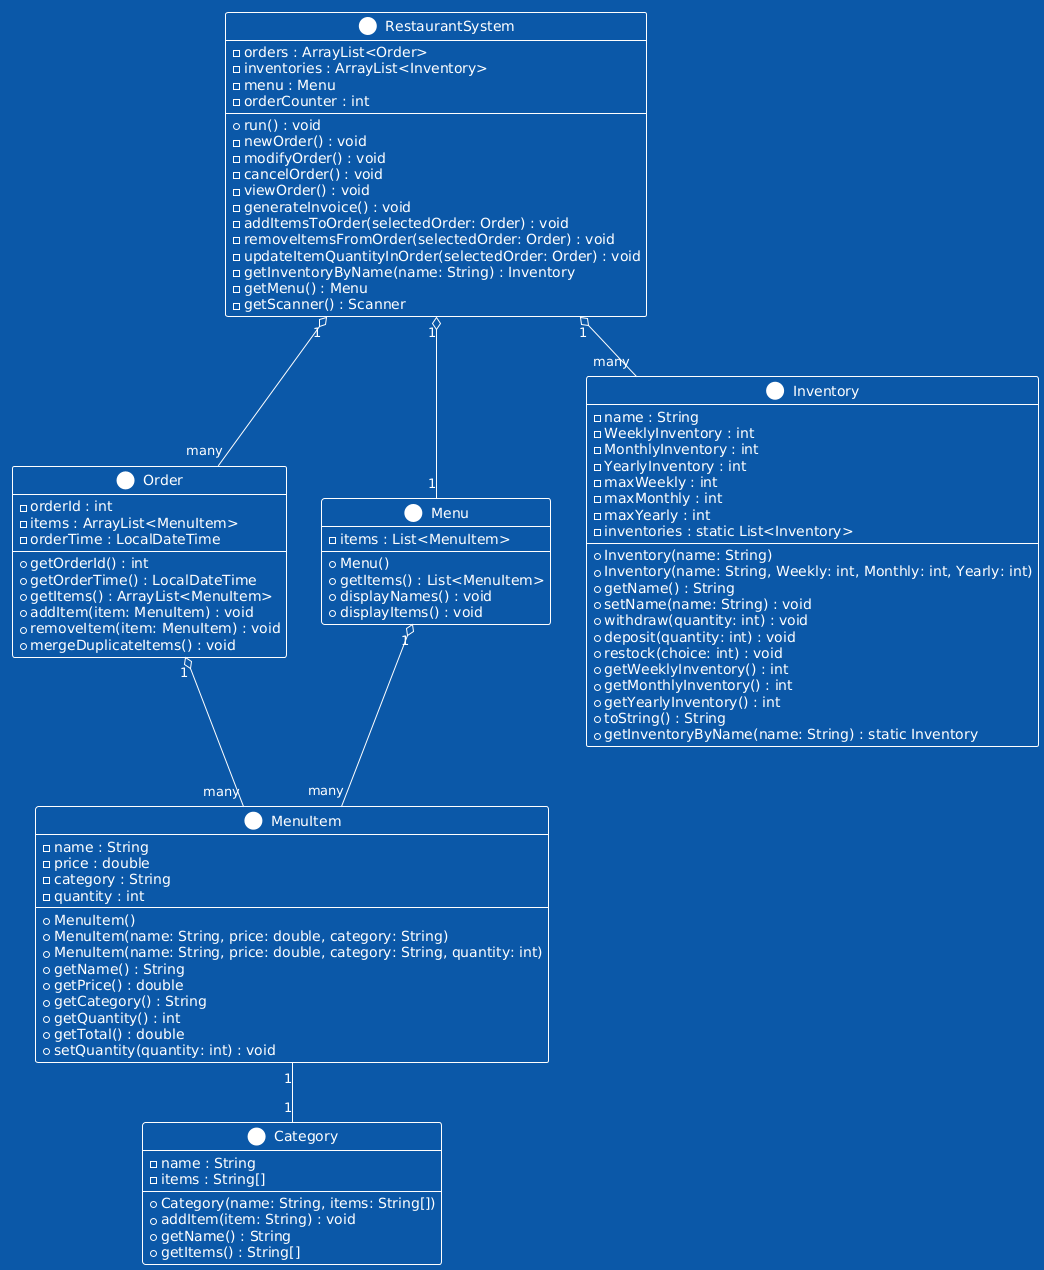

The diagram above was rendered by PlantUML. Its source (embedded in the PNG):
@startuml
!theme amiga

class RestaurantSystem {
    - orders : ArrayList<Order>
    - inventories : ArrayList<Inventory>
    - menu : Menu
    - orderCounter : int
    + run() : void
    - newOrder() : void
    - modifyOrder() : void
    - cancelOrder() : void
    - viewOrder() : void
    - generateInvoice() : void
    - addItemsToOrder(selectedOrder: Order) : void
    - removeItemsFromOrder(selectedOrder: Order) : void
    - updateItemQuantityInOrder(selectedOrder: Order) : void
    - getInventoryByName(name: String) : Inventory
    - getMenu() : Menu
    - getScanner() : Scanner
}

class Order {
    - orderId : int
    - items : ArrayList<MenuItem>
    - orderTime : LocalDateTime
    + getOrderId() : int
    + getOrderTime() : LocalDateTime
    + getItems() : ArrayList<MenuItem>
    + addItem(item: MenuItem) : void
    + removeItem(item: MenuItem) : void
    + mergeDuplicateItems() : void
}

class Menu {
    - items : List<MenuItem>
    + Menu()
    + getItems() : List<MenuItem>
    + displayNames() : void
    + displayItems() : void
}

class MenuItem {
    - name : String
    - price : double
    - category : String
    - quantity : int
    + MenuItem()
    + MenuItem(name: String, price: double, category: String)
    + MenuItem(name: String, price: double, category: String, quantity: int)
    + getName() : String
    + getPrice() : double
    + getCategory() : String
    + getQuantity() : int
    + getTotal() : double
    + setQuantity(quantity: int) : void
}

class Inventory {
    - name : String
    - WeeklyInventory : int
    - MonthlyInventory : int
    - YearlyInventory : int
    - maxWeekly : int
    - maxMonthly : int
    - maxYearly : int
    - inventories : static List<Inventory>
    + Inventory(name: String)
    + Inventory(name: String, Weekly: int, Monthly: int, Yearly: int)
    + getName() : String
    + setName(name: String) : void
    + withdraw(quantity: int) : void
    + deposit(quantity: int) : void
    + restock(choice: int) : void
    + getWeeklyInventory() : int
    + getMonthlyInventory() : int
    + getYearlyInventory() : int
    + toString() : String
    + getInventoryByName(name: String) : static Inventory
}

class Category {
    - name : String
    - items : String[]
    + Category(name: String, items: String[])
    + addItem(item: String) : void
    + getName() : String
    + getItems() : String[]
}

RestaurantSystem "1" o-- "many" Order
RestaurantSystem "1" o-- "1" Menu
RestaurantSystem "1" o-- "many" Inventory
Order "1" o-- "many" MenuItem
Menu "1" o-- "many" MenuItem
MenuItem "1" -- "1" Category
@enduml